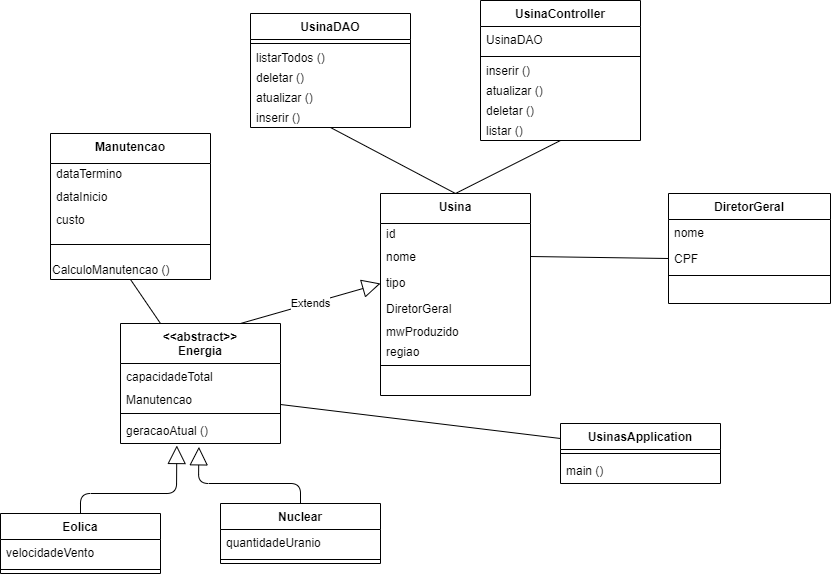

The diagram above was exported from draw.io. Its source (the exported page's mxGraphModel, read from the mxfile embedded in the PNG):
<mxGraphModel dx="1609" dy="1605" grid="1" gridSize="10" guides="1" tooltips="1" connect="1" arrows="1" fold="1" page="1" pageScale="1" pageWidth="827" pageHeight="1169" math="0" shadow="0">
  <root>
    <mxCell id="WIyWlLk6GJQsqaUBKTNV-0" />
    <mxCell id="WIyWlLk6GJQsqaUBKTNV-1" parent="WIyWlLk6GJQsqaUBKTNV-0" />
    <mxCell id="zkfFHV4jXpPFQw0GAbJ--0" value="Usina" style="swimlane;fontStyle=1;align=center;verticalAlign=top;childLayout=stackLayout;horizontal=1;startSize=30;horizontalStack=0;resizeParent=1;resizeLast=0;collapsible=1;marginBottom=0;rounded=0;shadow=0;strokeWidth=1;" parent="WIyWlLk6GJQsqaUBKTNV-1" vertex="1">
      <mxGeometry x="220" y="120" width="150" height="202" as="geometry">
        <mxRectangle x="230" y="140" width="160" height="26" as="alternateBounds" />
      </mxGeometry>
    </mxCell>
    <mxCell id="8cdzBKNyH808xj7g0jDx-7" value="id" style="text;html=1;strokeColor=none;fillColor=none;align=left;verticalAlign=middle;whiteSpace=wrap;rounded=0;spacingLeft=4;" vertex="1" parent="zkfFHV4jXpPFQw0GAbJ--0">
      <mxGeometry y="30" width="150" height="20" as="geometry" />
    </mxCell>
    <mxCell id="zkfFHV4jXpPFQw0GAbJ--1" value="nome" style="text;align=left;verticalAlign=top;spacingLeft=4;spacingRight=4;overflow=hidden;rotatable=0;points=[[0,0.5],[1,0.5]];portConstraint=eastwest;" parent="zkfFHV4jXpPFQw0GAbJ--0" vertex="1">
      <mxGeometry y="50" width="150" height="26" as="geometry" />
    </mxCell>
    <mxCell id="zkfFHV4jXpPFQw0GAbJ--2" value="tipo" style="text;align=left;verticalAlign=top;spacingLeft=4;spacingRight=4;overflow=hidden;rotatable=0;points=[[0,0.5],[1,0.5]];portConstraint=eastwest;rounded=0;shadow=0;html=0;" parent="zkfFHV4jXpPFQw0GAbJ--0" vertex="1">
      <mxGeometry y="76" width="150" height="26" as="geometry" />
    </mxCell>
    <mxCell id="zkfFHV4jXpPFQw0GAbJ--3" value="DiretorGeral" style="text;align=left;verticalAlign=top;spacingLeft=4;spacingRight=4;overflow=hidden;rotatable=0;points=[[0,0.5],[1,0.5]];portConstraint=eastwest;rounded=0;shadow=0;html=0;" parent="zkfFHV4jXpPFQw0GAbJ--0" vertex="1">
      <mxGeometry y="102" width="150" height="26" as="geometry" />
    </mxCell>
    <mxCell id="8cdzBKNyH808xj7g0jDx-5" value="mwProduzido" style="text;html=1;strokeColor=none;fillColor=none;align=left;verticalAlign=middle;whiteSpace=wrap;rounded=0;spacingLeft=4;" vertex="1" parent="zkfFHV4jXpPFQw0GAbJ--0">
      <mxGeometry y="128" width="150" height="20" as="geometry" />
    </mxCell>
    <mxCell id="8cdzBKNyH808xj7g0jDx-6" value="regiao" style="text;html=1;strokeColor=none;fillColor=none;align=left;verticalAlign=middle;whiteSpace=wrap;rounded=0;spacingLeft=4;" vertex="1" parent="zkfFHV4jXpPFQw0GAbJ--0">
      <mxGeometry y="148" width="150" height="20" as="geometry" />
    </mxCell>
    <mxCell id="zkfFHV4jXpPFQw0GAbJ--4" value="" style="line;html=1;strokeWidth=1;align=left;verticalAlign=middle;spacingTop=-1;spacingLeft=3;spacingRight=3;rotatable=0;labelPosition=right;points=[];portConstraint=eastwest;" parent="zkfFHV4jXpPFQw0GAbJ--0" vertex="1">
      <mxGeometry y="168" width="150" height="8" as="geometry" />
    </mxCell>
    <mxCell id="zkfFHV4jXpPFQw0GAbJ--17" value="DiretorGeral" style="swimlane;fontStyle=1;align=center;verticalAlign=top;childLayout=stackLayout;horizontal=1;startSize=26;horizontalStack=0;resizeParent=1;resizeLast=0;collapsible=1;marginBottom=0;rounded=0;shadow=0;strokeWidth=1;" parent="WIyWlLk6GJQsqaUBKTNV-1" vertex="1">
      <mxGeometry x="508" y="120" width="162" height="110" as="geometry">
        <mxRectangle x="550" y="140" width="160" height="26" as="alternateBounds" />
      </mxGeometry>
    </mxCell>
    <mxCell id="zkfFHV4jXpPFQw0GAbJ--18" value="nome" style="text;align=left;verticalAlign=top;spacingLeft=4;spacingRight=4;overflow=hidden;rotatable=0;points=[[0,0.5],[1,0.5]];portConstraint=eastwest;" parent="zkfFHV4jXpPFQw0GAbJ--17" vertex="1">
      <mxGeometry y="26" width="162" height="26" as="geometry" />
    </mxCell>
    <mxCell id="zkfFHV4jXpPFQw0GAbJ--19" value="CPF" style="text;align=left;verticalAlign=top;spacingLeft=4;spacingRight=4;overflow=hidden;rotatable=0;points=[[0,0.5],[1,0.5]];portConstraint=eastwest;rounded=0;shadow=0;html=0;" parent="zkfFHV4jXpPFQw0GAbJ--17" vertex="1">
      <mxGeometry y="52" width="162" height="26" as="geometry" />
    </mxCell>
    <mxCell id="zkfFHV4jXpPFQw0GAbJ--23" value="" style="line;html=1;strokeWidth=1;align=left;verticalAlign=middle;spacingTop=-1;spacingLeft=3;spacingRight=3;rotatable=0;labelPosition=right;points=[];portConstraint=eastwest;" parent="zkfFHV4jXpPFQw0GAbJ--17" vertex="1">
      <mxGeometry y="78" width="162" height="8" as="geometry" />
    </mxCell>
    <mxCell id="8cdzBKNyH808xj7g0jDx-9" value="Manutencao" style="swimlane;fontStyle=1;align=center;verticalAlign=top;childLayout=stackLayout;horizontal=1;startSize=30;horizontalStack=0;resizeParent=1;resizeParentMax=0;resizeLast=0;collapsible=1;marginBottom=0;" vertex="1" parent="WIyWlLk6GJQsqaUBKTNV-1">
      <mxGeometry x="-110" y="60" width="160" height="146" as="geometry" />
    </mxCell>
    <mxCell id="8cdzBKNyH808xj7g0jDx-18" value="dataTermino" style="text;html=1;strokeColor=none;fillColor=none;align=left;verticalAlign=middle;whiteSpace=wrap;rounded=0;spacingLeft=4;" vertex="1" parent="8cdzBKNyH808xj7g0jDx-9">
      <mxGeometry y="30" width="160" height="20" as="geometry" />
    </mxCell>
    <mxCell id="8cdzBKNyH808xj7g0jDx-12" value="dataInicio" style="text;strokeColor=none;fillColor=none;align=left;verticalAlign=top;spacingLeft=4;spacingRight=4;overflow=hidden;rotatable=0;points=[[0,0.5],[1,0.5]];portConstraint=eastwest;" vertex="1" parent="8cdzBKNyH808xj7g0jDx-9">
      <mxGeometry y="50" width="160" height="26" as="geometry" />
    </mxCell>
    <mxCell id="8cdzBKNyH808xj7g0jDx-36" value="custo" style="text;html=1;strokeColor=none;fillColor=none;align=left;verticalAlign=middle;whiteSpace=wrap;rounded=0;spacingLeft=4;" vertex="1" parent="8cdzBKNyH808xj7g0jDx-9">
      <mxGeometry y="76" width="160" height="20" as="geometry" />
    </mxCell>
    <mxCell id="8cdzBKNyH808xj7g0jDx-11" value="" style="line;strokeWidth=1;fillColor=none;align=left;verticalAlign=middle;spacingTop=-1;spacingLeft=3;spacingRight=3;rotatable=0;labelPosition=right;points=[];portConstraint=eastwest;" vertex="1" parent="8cdzBKNyH808xj7g0jDx-9">
      <mxGeometry y="96" width="160" height="30" as="geometry" />
    </mxCell>
    <mxCell id="8cdzBKNyH808xj7g0jDx-19" value="CalculoManutencao ()" style="text;html=1;strokeColor=none;fillColor=none;align=left;verticalAlign=middle;whiteSpace=wrap;rounded=0;" vertex="1" parent="8cdzBKNyH808xj7g0jDx-9">
      <mxGeometry y="126" width="160" height="20" as="geometry" />
    </mxCell>
    <mxCell id="8cdzBKNyH808xj7g0jDx-13" value="&lt;&lt;abstract&gt;&gt;&#10;Energia" style="swimlane;fontStyle=1;align=center;verticalAlign=top;childLayout=stackLayout;horizontal=1;startSize=40;horizontalStack=0;resizeParent=1;resizeParentMax=0;resizeLast=0;collapsible=1;marginBottom=0;" vertex="1" parent="WIyWlLk6GJQsqaUBKTNV-1">
      <mxGeometry x="-40" y="250" width="160" height="120" as="geometry" />
    </mxCell>
    <mxCell id="8cdzBKNyH808xj7g0jDx-14" value="capacidadeTotal" style="text;strokeColor=none;fillColor=none;align=left;verticalAlign=top;spacingLeft=4;spacingRight=4;overflow=hidden;rotatable=0;points=[[0,0.5],[1,0.5]];portConstraint=eastwest;" vertex="1" parent="8cdzBKNyH808xj7g0jDx-13">
      <mxGeometry y="40" width="160" height="26" as="geometry" />
    </mxCell>
    <mxCell id="8cdzBKNyH808xj7g0jDx-17" value="Manutencao" style="text;html=1;strokeColor=none;fillColor=none;align=left;verticalAlign=middle;whiteSpace=wrap;rounded=0;spacingLeft=4;" vertex="1" parent="8cdzBKNyH808xj7g0jDx-13">
      <mxGeometry y="66" width="160" height="20" as="geometry" />
    </mxCell>
    <mxCell id="8cdzBKNyH808xj7g0jDx-15" value="" style="line;strokeWidth=1;fillColor=none;align=left;verticalAlign=middle;spacingTop=-1;spacingLeft=3;spacingRight=3;rotatable=0;labelPosition=right;points=[];portConstraint=eastwest;" vertex="1" parent="8cdzBKNyH808xj7g0jDx-13">
      <mxGeometry y="86" width="160" height="8" as="geometry" />
    </mxCell>
    <mxCell id="8cdzBKNyH808xj7g0jDx-16" value="geracaoAtual ()" style="text;strokeColor=none;fillColor=none;align=left;verticalAlign=top;spacingLeft=4;spacingRight=4;overflow=hidden;rotatable=0;points=[[0,0.5],[1,0.5]];portConstraint=eastwest;" vertex="1" parent="8cdzBKNyH808xj7g0jDx-13">
      <mxGeometry y="94" width="160" height="26" as="geometry" />
    </mxCell>
    <mxCell id="8cdzBKNyH808xj7g0jDx-20" value="Extends" style="endArrow=block;endSize=16;endFill=0;html=1;exitX=0.75;exitY=0;exitDx=0;exitDy=0;" edge="1" parent="WIyWlLk6GJQsqaUBKTNV-1" source="8cdzBKNyH808xj7g0jDx-13">
      <mxGeometry width="160" relative="1" as="geometry">
        <mxPoint x="60" y="210" as="sourcePoint" />
        <mxPoint x="220" y="210" as="targetPoint" />
      </mxGeometry>
    </mxCell>
    <mxCell id="8cdzBKNyH808xj7g0jDx-21" value="" style="endArrow=none;html=1;exitX=0.25;exitY=0;exitDx=0;exitDy=0;entryX=0.5;entryY=1;entryDx=0;entryDy=0;" edge="1" parent="WIyWlLk6GJQsqaUBKTNV-1" source="8cdzBKNyH808xj7g0jDx-13" target="8cdzBKNyH808xj7g0jDx-19">
      <mxGeometry width="50" height="50" relative="1" as="geometry">
        <mxPoint x="-120" y="250" as="sourcePoint" />
        <mxPoint x="-30" y="190" as="targetPoint" />
      </mxGeometry>
    </mxCell>
    <mxCell id="8cdzBKNyH808xj7g0jDx-23" value="Eolica" style="swimlane;fontStyle=1;align=center;verticalAlign=top;childLayout=stackLayout;horizontal=1;startSize=26;horizontalStack=0;resizeParent=1;resizeParentMax=0;resizeLast=0;collapsible=1;marginBottom=0;" vertex="1" parent="WIyWlLk6GJQsqaUBKTNV-1">
      <mxGeometry x="-160" y="440" width="160" height="60" as="geometry" />
    </mxCell>
    <mxCell id="8cdzBKNyH808xj7g0jDx-24" value="velocidadeVento" style="text;strokeColor=none;fillColor=none;align=left;verticalAlign=top;spacingLeft=4;spacingRight=4;overflow=hidden;rotatable=0;points=[[0,0.5],[1,0.5]];portConstraint=eastwest;" vertex="1" parent="8cdzBKNyH808xj7g0jDx-23">
      <mxGeometry y="26" width="160" height="26" as="geometry" />
    </mxCell>
    <mxCell id="8cdzBKNyH808xj7g0jDx-25" value="" style="line;strokeWidth=1;fillColor=none;align=left;verticalAlign=middle;spacingTop=-1;spacingLeft=3;spacingRight=3;rotatable=0;labelPosition=right;points=[];portConstraint=eastwest;" vertex="1" parent="8cdzBKNyH808xj7g0jDx-23">
      <mxGeometry y="52" width="160" height="8" as="geometry" />
    </mxCell>
    <mxCell id="8cdzBKNyH808xj7g0jDx-27" value="Nuclear" style="swimlane;fontStyle=1;align=center;verticalAlign=top;childLayout=stackLayout;horizontal=1;startSize=26;horizontalStack=0;resizeParent=1;resizeParentMax=0;resizeLast=0;collapsible=1;marginBottom=0;" vertex="1" parent="WIyWlLk6GJQsqaUBKTNV-1">
      <mxGeometry x="60" y="430" width="160" height="60" as="geometry" />
    </mxCell>
    <mxCell id="8cdzBKNyH808xj7g0jDx-28" value="quantidadeUranio" style="text;strokeColor=none;fillColor=none;align=left;verticalAlign=top;spacingLeft=4;spacingRight=4;overflow=hidden;rotatable=0;points=[[0,0.5],[1,0.5]];portConstraint=eastwest;" vertex="1" parent="8cdzBKNyH808xj7g0jDx-27">
      <mxGeometry y="26" width="160" height="26" as="geometry" />
    </mxCell>
    <mxCell id="8cdzBKNyH808xj7g0jDx-29" value="" style="line;strokeWidth=1;fillColor=none;align=left;verticalAlign=middle;spacingTop=-1;spacingLeft=3;spacingRight=3;rotatable=0;labelPosition=right;points=[];portConstraint=eastwest;" vertex="1" parent="8cdzBKNyH808xj7g0jDx-27">
      <mxGeometry y="52" width="160" height="8" as="geometry" />
    </mxCell>
    <mxCell id="8cdzBKNyH808xj7g0jDx-31" value="UsinasApplication" style="swimlane;fontStyle=1;align=center;verticalAlign=top;childLayout=stackLayout;horizontal=1;startSize=26;horizontalStack=0;resizeParent=1;resizeParentMax=0;resizeLast=0;collapsible=1;marginBottom=0;" vertex="1" parent="WIyWlLk6GJQsqaUBKTNV-1">
      <mxGeometry x="400" y="350" width="160" height="60" as="geometry" />
    </mxCell>
    <mxCell id="8cdzBKNyH808xj7g0jDx-33" value="" style="line;strokeWidth=1;fillColor=none;align=left;verticalAlign=middle;spacingTop=-1;spacingLeft=3;spacingRight=3;rotatable=0;labelPosition=right;points=[];portConstraint=eastwest;" vertex="1" parent="8cdzBKNyH808xj7g0jDx-31">
      <mxGeometry y="26" width="160" height="8" as="geometry" />
    </mxCell>
    <mxCell id="8cdzBKNyH808xj7g0jDx-34" value="main ()" style="text;strokeColor=none;fillColor=none;align=left;verticalAlign=top;spacingLeft=4;spacingRight=4;overflow=hidden;rotatable=0;points=[[0,0.5],[1,0.5]];portConstraint=eastwest;" vertex="1" parent="8cdzBKNyH808xj7g0jDx-31">
      <mxGeometry y="34" width="160" height="26" as="geometry" />
    </mxCell>
    <mxCell id="8cdzBKNyH808xj7g0jDx-35" value="" style="endArrow=none;html=1;entryX=0;entryY=0.5;entryDx=0;entryDy=0;exitX=1;exitY=0.5;exitDx=0;exitDy=0;" edge="1" parent="WIyWlLk6GJQsqaUBKTNV-1" source="zkfFHV4jXpPFQw0GAbJ--1" target="zkfFHV4jXpPFQw0GAbJ--19">
      <mxGeometry width="50" height="50" relative="1" as="geometry">
        <mxPoint x="290" y="320" as="sourcePoint" />
        <mxPoint x="340" y="270" as="targetPoint" />
      </mxGeometry>
    </mxCell>
    <mxCell id="8cdzBKNyH808xj7g0jDx-37" value="" style="endArrow=none;html=1;exitX=1;exitY=0.75;exitDx=0;exitDy=0;entryX=0;entryY=0.25;entryDx=0;entryDy=0;" edge="1" parent="WIyWlLk6GJQsqaUBKTNV-1" source="8cdzBKNyH808xj7g0jDx-17" target="8cdzBKNyH808xj7g0jDx-31">
      <mxGeometry width="50" height="50" relative="1" as="geometry">
        <mxPoint x="250" y="320" as="sourcePoint" />
        <mxPoint x="300" y="270" as="targetPoint" />
      </mxGeometry>
    </mxCell>
    <mxCell id="8cdzBKNyH808xj7g0jDx-38" value="" style="endArrow=block;endSize=16;endFill=0;html=1;entryX=0.49;entryY=1.128;entryDx=0;entryDy=0;entryPerimeter=0;exitX=0.5;exitY=0;exitDx=0;exitDy=0;" edge="1" parent="WIyWlLk6GJQsqaUBKTNV-1" source="8cdzBKNyH808xj7g0jDx-27" target="8cdzBKNyH808xj7g0jDx-16">
      <mxGeometry x="-1" y="-54" width="160" relative="1" as="geometry">
        <mxPoint x="70" y="480" as="sourcePoint" />
        <mxPoint x="110" y="560" as="targetPoint" />
        <Array as="points">
          <mxPoint x="140" y="410" />
          <mxPoint x="38" y="410" />
        </Array>
        <mxPoint x="-50" y="-34" as="offset" />
      </mxGeometry>
    </mxCell>
    <mxCell id="8cdzBKNyH808xj7g0jDx-39" value="" style="endArrow=block;endSize=16;endFill=0;html=1;entryX=0.352;entryY=1.077;entryDx=0;entryDy=0;entryPerimeter=0;exitX=0.5;exitY=0;exitDx=0;exitDy=0;" edge="1" parent="WIyWlLk6GJQsqaUBKTNV-1" source="8cdzBKNyH808xj7g0jDx-23" target="8cdzBKNyH808xj7g0jDx-16">
      <mxGeometry x="0.375" y="-60" width="160" relative="1" as="geometry">
        <mxPoint x="-140" y="410" as="sourcePoint" />
        <mxPoint x="20" y="410" as="targetPoint" />
        <Array as="points">
          <mxPoint x="-80" y="420" />
          <mxPoint x="16" y="420" />
        </Array>
        <mxPoint as="offset" />
      </mxGeometry>
    </mxCell>
    <mxCell id="8cdzBKNyH808xj7g0jDx-40" value="UsinaDAO" style="swimlane;fontStyle=1;align=center;verticalAlign=top;childLayout=stackLayout;horizontal=1;startSize=26;horizontalStack=0;resizeParent=1;resizeParentMax=0;resizeLast=0;collapsible=1;marginBottom=0;" vertex="1" parent="WIyWlLk6GJQsqaUBKTNV-1">
      <mxGeometry x="90" y="-60" width="160" height="114" as="geometry" />
    </mxCell>
    <mxCell id="8cdzBKNyH808xj7g0jDx-42" value="" style="line;strokeWidth=1;fillColor=none;align=left;verticalAlign=middle;spacingTop=-1;spacingLeft=3;spacingRight=3;rotatable=0;labelPosition=right;points=[];portConstraint=eastwest;" vertex="1" parent="8cdzBKNyH808xj7g0jDx-40">
      <mxGeometry y="26" width="160" height="8" as="geometry" />
    </mxCell>
    <mxCell id="8cdzBKNyH808xj7g0jDx-48" value="listarTodos ()" style="text;html=1;strokeColor=none;fillColor=none;align=left;verticalAlign=middle;whiteSpace=wrap;rounded=0;spacingLeft=4;" vertex="1" parent="8cdzBKNyH808xj7g0jDx-40">
      <mxGeometry y="34" width="160" height="20" as="geometry" />
    </mxCell>
    <mxCell id="8cdzBKNyH808xj7g0jDx-51" value="deletar ()" style="text;html=1;strokeColor=none;fillColor=none;align=left;verticalAlign=middle;whiteSpace=wrap;rounded=0;spacingLeft=4;" vertex="1" parent="8cdzBKNyH808xj7g0jDx-40">
      <mxGeometry y="54" width="160" height="20" as="geometry" />
    </mxCell>
    <mxCell id="8cdzBKNyH808xj7g0jDx-50" value="atualizar ()" style="text;html=1;strokeColor=none;fillColor=none;align=left;verticalAlign=middle;whiteSpace=wrap;rounded=0;spacingLeft=4;" vertex="1" parent="8cdzBKNyH808xj7g0jDx-40">
      <mxGeometry y="74" width="160" height="20" as="geometry" />
    </mxCell>
    <mxCell id="8cdzBKNyH808xj7g0jDx-49" value="inserir ()" style="text;html=1;strokeColor=none;fillColor=none;align=left;verticalAlign=middle;whiteSpace=wrap;rounded=0;spacingLeft=4;" vertex="1" parent="8cdzBKNyH808xj7g0jDx-40">
      <mxGeometry y="94" width="160" height="20" as="geometry" />
    </mxCell>
    <mxCell id="8cdzBKNyH808xj7g0jDx-44" value="UsinaController" style="swimlane;fontStyle=1;align=center;verticalAlign=top;childLayout=stackLayout;horizontal=1;startSize=26;horizontalStack=0;resizeParent=1;resizeParentMax=0;resizeLast=0;collapsible=1;marginBottom=0;" vertex="1" parent="WIyWlLk6GJQsqaUBKTNV-1">
      <mxGeometry x="320" y="-73" width="160" height="140" as="geometry" />
    </mxCell>
    <mxCell id="8cdzBKNyH808xj7g0jDx-47" value="UsinaDAO" style="text;strokeColor=none;fillColor=none;align=left;verticalAlign=top;spacingLeft=4;spacingRight=4;overflow=hidden;rotatable=0;points=[[0,0.5],[1,0.5]];portConstraint=eastwest;" vertex="1" parent="8cdzBKNyH808xj7g0jDx-44">
      <mxGeometry y="26" width="160" height="26" as="geometry" />
    </mxCell>
    <mxCell id="8cdzBKNyH808xj7g0jDx-46" value="" style="line;strokeWidth=1;fillColor=none;align=left;verticalAlign=middle;spacingTop=-1;spacingLeft=3;spacingRight=3;rotatable=0;labelPosition=right;points=[];portConstraint=eastwest;" vertex="1" parent="8cdzBKNyH808xj7g0jDx-44">
      <mxGeometry y="52" width="160" height="8" as="geometry" />
    </mxCell>
    <mxCell id="8cdzBKNyH808xj7g0jDx-52" value="inserir ()" style="text;html=1;strokeColor=none;fillColor=none;align=left;verticalAlign=middle;whiteSpace=wrap;rounded=0;spacingLeft=4;" vertex="1" parent="8cdzBKNyH808xj7g0jDx-44">
      <mxGeometry y="60" width="160" height="20" as="geometry" />
    </mxCell>
    <mxCell id="8cdzBKNyH808xj7g0jDx-55" value="atualizar ()" style="text;html=1;strokeColor=none;fillColor=none;align=left;verticalAlign=middle;whiteSpace=wrap;rounded=0;spacingLeft=4;" vertex="1" parent="8cdzBKNyH808xj7g0jDx-44">
      <mxGeometry y="80" width="160" height="20" as="geometry" />
    </mxCell>
    <mxCell id="8cdzBKNyH808xj7g0jDx-54" value="deletar ()" style="text;html=1;strokeColor=none;fillColor=none;align=left;verticalAlign=middle;whiteSpace=wrap;rounded=0;spacingLeft=4;" vertex="1" parent="8cdzBKNyH808xj7g0jDx-44">
      <mxGeometry y="100" width="160" height="20" as="geometry" />
    </mxCell>
    <mxCell id="8cdzBKNyH808xj7g0jDx-53" value="listar ()" style="text;html=1;strokeColor=none;fillColor=none;align=left;verticalAlign=middle;whiteSpace=wrap;rounded=0;spacingLeft=4;" vertex="1" parent="8cdzBKNyH808xj7g0jDx-44">
      <mxGeometry y="120" width="160" height="20" as="geometry" />
    </mxCell>
    <mxCell id="8cdzBKNyH808xj7g0jDx-56" value="" style="endArrow=none;html=1;entryX=0.5;entryY=1;entryDx=0;entryDy=0;exitX=0.5;exitY=0;exitDx=0;exitDy=0;" edge="1" parent="WIyWlLk6GJQsqaUBKTNV-1" source="zkfFHV4jXpPFQw0GAbJ--0" target="8cdzBKNyH808xj7g0jDx-49">
      <mxGeometry width="50" height="50" relative="1" as="geometry">
        <mxPoint x="180" y="120" as="sourcePoint" />
        <mxPoint x="230" y="70" as="targetPoint" />
      </mxGeometry>
    </mxCell>
    <mxCell id="8cdzBKNyH808xj7g0jDx-57" value="" style="endArrow=none;html=1;entryX=0.5;entryY=1;entryDx=0;entryDy=0;exitX=0.5;exitY=0;exitDx=0;exitDy=0;" edge="1" parent="WIyWlLk6GJQsqaUBKTNV-1" source="zkfFHV4jXpPFQw0GAbJ--0" target="8cdzBKNyH808xj7g0jDx-53">
      <mxGeometry width="50" height="50" relative="1" as="geometry">
        <mxPoint x="375" y="150" as="sourcePoint" />
        <mxPoint x="425" y="100" as="targetPoint" />
      </mxGeometry>
    </mxCell>
  </root>
</mxGraphModel>